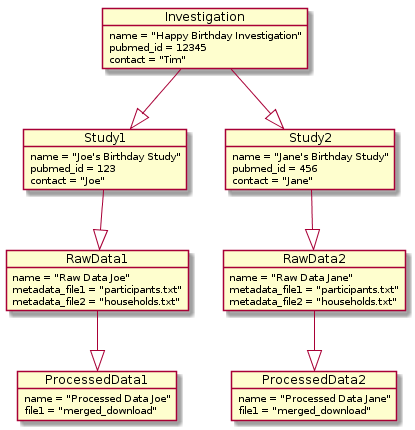

The diagram above was rendered by PlantUML. Its source (embedded in the PNG):
@startuml
object Investigation {
        name = "Happy Birthday Investigation"
        pubmed_id = 12345
            contact = "Tim"
}

object Study1 {
        name = "Joe's Birthday Study"
        pubmed_id = 123
            contact = "Joe"
}
object Study2 {
        name = "Jane's Birthday Study"
        pubmed_id = 456
            contact = "Jane"
}

object RawData1 {
        name = "Raw Data Joe"
        metadata_file1 = "participants.txt"
        metadata_file2 = "households.txt"
}
object ProcessedData1 {
        name = "Processed Data Joe"
        file1 = "merged_download"
}

object RawData2 {
        name = "Raw Data Jane"
        metadata_file1 = "participants.txt"
        metadata_file2 = "households.txt"
}
object ProcessedData2 {
        name = "Processed Data Jane"
        file1 = "merged_download"
}

Investigation --|> Study1
Investigation --|> Study2
Study1 --|> RawData1
RawData1 --|> ProcessedData1
Study2 --|> RawData2
RawData2 --|> ProcessedData2
@enduml